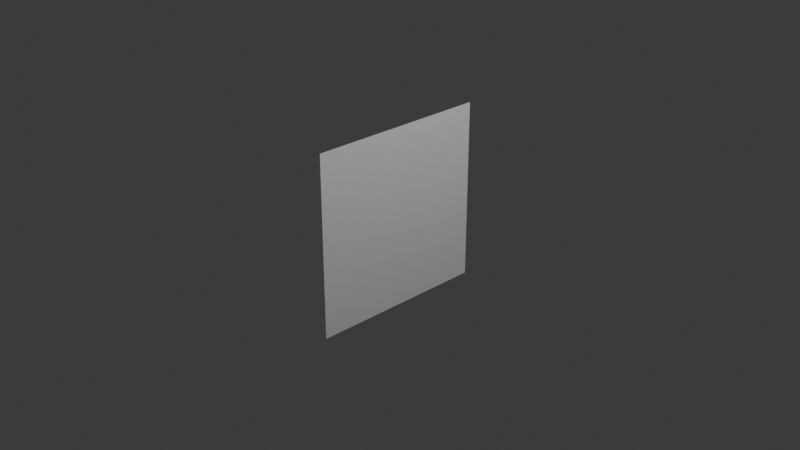 # Source: Quad.blend  (saved by Blender 4.0.36; exported with 4.5.12 LTS)
import bpy
from mathutils import Matrix  # noqa: F401  (used for matrix-valued properties, if any)

bpy.ops.wm.read_factory_settings(use_empty=True)
scene = bpy.context.scene
scene.name = 'Scene'

# ---- collections
col_collection = bpy.data.collections.new('Collection'); scene.collection.children.link(col_collection)

# ---- world
world_world = bpy.data.worlds.new('World'); scene.world = world_world
world_world.use_nodes = True; world_world.node_tree.nodes.clear()
_N = world_world.node_tree.nodes; _L = world_world.node_tree.links
n0 = _N.new('ShaderNodeOutputWorld'); n0.name = 'World Output'; n0.location = (300, 300)
n1 = _N.new('ShaderNodeBackground'); n1.name = 'Background'; n1.location = (10, 300)
n1.inputs[0].default_value = (0.05088, 0.05088, 0.05088, 1.0)
_L.new(n1.outputs[0], n0.inputs[0])
n0.is_active_output = True
world_world.color = (0.05088, 0.05088, 0.05088)
world_world.use_sun_shadow = False
world_world.sun_shadow_jitter_overblur = 0.0

# ---- cameras
cam_camera = bpy.data.cameras.new('Camera')
cam_camera.clip_end = 100.0
cam_camera.ortho_scale = 7.314

# ---- lights
light_light = bpy.data.lights.new('Light', 'POINT')
light_light.transmission_factor = 0.0
light_light.use_soft_falloff = False
light_light.energy = 1000.0
light_light.shadow_soft_size = 0.1
light_light.shadow_maximum_resolution = 0.006
light_light.use_absolute_resolution = True

# ---- meshes
me_plane = bpy.data.meshes.new('Plane')
me_plane.from_pydata([(0.0, -1.0, 1.0), (0.0, -1.0, -1.0), (0.0, 1.0, 1.0), (0.0, 1.0, -1.0)], [], [(0, 1, 3, 2)])
_uv = me_plane.uv_layers.new(name='UVMap')
_uv.uv.foreach_set('vector', [0.0, 0.0, 1.0, 0.0, 1.0, 1.0, 0.0, 1.0])
me_plane.update()

# ---- objects
ob_light = bpy.data.objects.new('Light', light_light)
ob_camera = bpy.data.objects.new('Camera', cam_camera)
ob_plane = bpy.data.objects.new('Plane', me_plane)

# ---- transforms, parenting, visibility, modifiers, constraints
ob_light.location = (4.076, 1.005, 5.904)
ob_light.rotation_euler = (0.6503, 0.05522, 1.866)
ob_light.lock_rotations_4d = False
ob_light.empty_display_type = 'ARROWS'
ob_light.color = (0.0, 0.0, 0.0, 0.0)
ob_light.lineart.crease_threshold = 0.0
ob_camera.location = (7.359, -6.926, 4.958)
ob_camera.rotation_euler = (1.109, 0.0, 0.8149)
ob_camera.lock_rotations_4d = False
ob_camera.empty_display_type = 'ARROWS'
ob_camera.color = (0.0, 0.0, 0.0, 0.0)
ob_camera.display_type = 'WIRE'
ob_camera.lineart.crease_threshold = 0.0
ob_plane.location = (0.0, 0.0, 0.0)

# ---- collection membership
col_collection.objects.link(ob_light)
col_collection.objects.link(ob_camera)
col_collection.objects.link(ob_plane)

# ---- scene / render settings (as saved in the file)
scene.camera = ob_camera
scene.frame_start = 1; scene.frame_end = 250; scene.frame_set(1)
scene.render.engine = 'BLENDER_EEVEE_NEXT'
scene.cycles.sampling_pattern = 'TABULATED_SOBOL'
bpy.context.view_layer.update()
